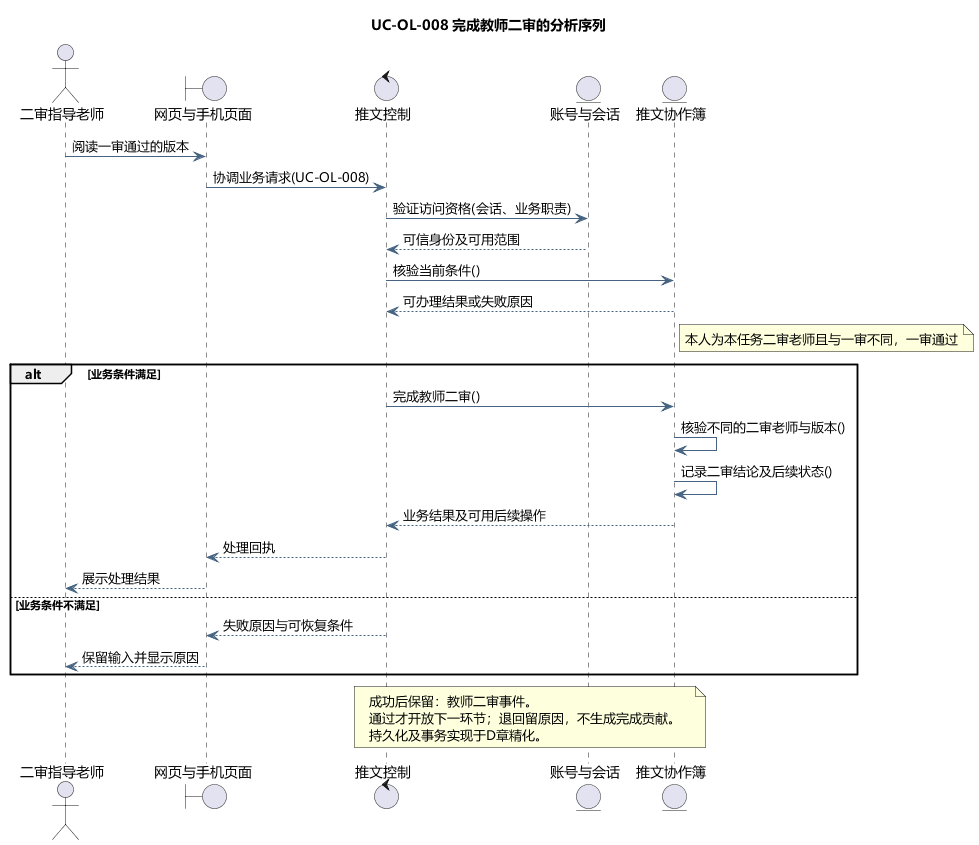

The diagram above was rendered by PlantUML. Its source (embedded in the PNG):
@startuml
skinparam defaultFontName Microsoft YaHei
skinparam shadowing false
skinparam backgroundColor #FFFFFF
skinparam ArrowColor #466482
skinparam classAttributeIconSize 0
hide empty members
title UC-OL-008 完成教师二审的分析序列
actor "二审指导老师" as actor
boundary "网页与手机页面" as page
control "推文控制" as ctl
entity "账号与会话" as identity
entity "推文协作簿" as model
actor -> page : 阅读一审通过的版本
page -> ctl : 协调业务请求(UC-OL-008)
ctl -> identity : 验证访问资格(会话、业务职责)
identity --> ctl : 可信身份及可用范围
ctl -> model : 核验当前条件()
model --> ctl : 可办理结果或失败原因
note right of model
本人为本任务二审老师且与一审不同，一审通过
end note
alt 业务条件满足
ctl -> model : 完成教师二审()
model -> model : 核验不同的二审老师与版本()
model -> model : 记录二审结论及后续状态()
model --> ctl : 业务结果及可用后续操作
ctl --> page : 处理回执
page --> actor : 展示处理结果
else 业务条件不满足
ctl --> page : 失败原因与可恢复条件
page --> actor : 保留输入并显示原因
end
note over ctl,model
成功后保留：教师二审事件。
通过才开放下一环节；退回留原因，不生成完成贡献。
持久化及事务实现于D章精化。
end note

@enduml